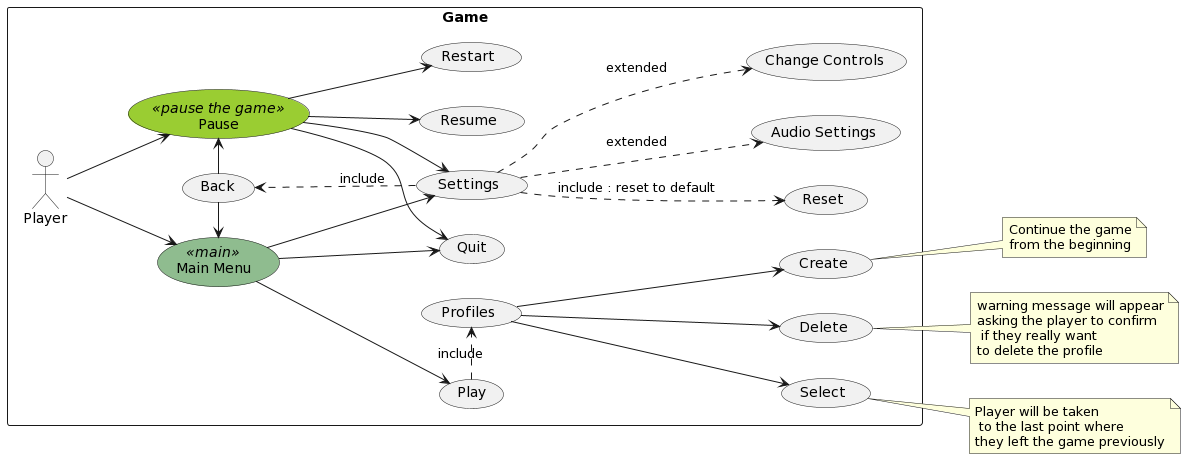

The diagram above was rendered by PlantUML. Its source (embedded in the PNG):
@startuml
skinparam usecase{
BackgroundColor<< main >> DarkSeaGreen
BackgroundColor<<pause the game >> YellowGreen
}

rectangle Game {
left to right direction
actor Player as p
  usecase "Main Menu" as main <<main>>
  usecase "Pause" as pause  <<pause the game>>
  usecase "Play" as play
  usecase "Settings" as set
  usecase "Quit" as quit
  usecase "Resume" as res
  usecase "Restart" as rest
  usecase "Profiles" as prof
  usecase "Create" as create
  usecase "Delete" as del
  usecase "Select" as select
  usecase "Back" as back
  usecase "Reset" as reset
  usecase "Audio Settings" as audio
  usecase "Change Controls" as controls
}


p --> main
p --> pause
main-->play
main-->set
main-->quit

pause-->set
pause-->res
pause-->rest
pause-->quit

play .> prof : include
prof-->create
prof-->select
prof-->del

note right of create :  Continue the game\nfrom the beginning
note right of del :  warning message will appear\nasking the player to confirm\n if they really want\nto delete the profile
note right of select: Player will be taken\n to the last point where\nthey left the game previously


set ..> audio: extended
set ..> controls: extended
set ..>back : include
set ..> reset : include : reset to default

:back: -left->main
:back: -right->pause
@enduml